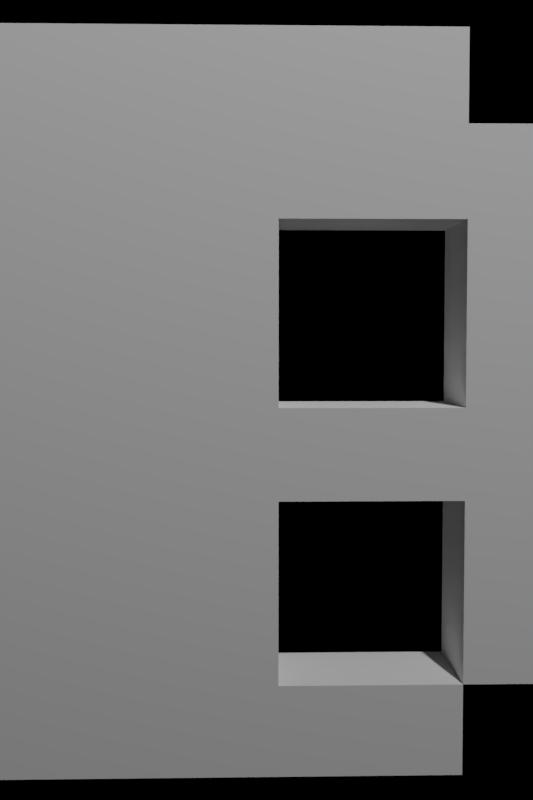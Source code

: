 # Source: menu_dot.blend  (saved by Blender 3.3.6; exported with 4.5.12 LTS)
import bpy
from mathutils import Matrix  # noqa: F401  (used for matrix-valued properties, if any)

bpy.ops.wm.read_factory_settings(use_empty=True)
scene = bpy.context.scene
scene.name = 'Scene'

# ---- collections
col_collection = bpy.data.collections.new('Collection'); scene.collection.children.link(col_collection)

# ---- images (referenced by path relative to the original .blend; pixels are not part of the script)
import os
ASSET_DIR = os.environ.get("B2B_ASSET_DIR", "")  # directory of the original .blend (textures are referenced by path, not embedded)
HERE = os.path.dirname(os.path.abspath(__file__))  # packed textures are extracted next to this script under _unpacked/

def load_image(name, relpath, width, height, colorspace="sRGB"):
    """Load a texture the original file referenced (path relative to the .blend, or extracted next to this script)."""
    p = next((c for c in (os.path.join(HERE, relpath), os.path.join(ASSET_DIR, relpath)) if relpath and os.path.exists(c)), "")
    if p:
        img = bpy.data.images.load(p, check_existing=True)
        img.name = name
    else:  # same state as the original file: an image datablock whose file is absent (Cycles renders it pink)
        img = bpy.data.images.new(name, width, height)
        img.source = "FILE"
        img.filepath = "//" + (relpath or name)
    img.colorspace_settings.name = colorspace
    return img
img_background_png = load_image('background.png', 'background.png', 1024, 1024, 'sRGB')

# ---- materials (node trees are filled in below, after node groups)
mat_material = bpy.data.materials.new('Material')
mat_material.alpha_threshold = 0.0
mat_material.use_transparent_shadow = False
mat_material.roughness = 0.5
mat_material.line_color = (0.0, 0.0, 0.0, 1.0)

# ---- material node trees
mat_material.use_nodes = True; mat_material.node_tree.nodes.clear()
_N = mat_material.node_tree.nodes; _L = mat_material.node_tree.links
n0 = _N.new('ShaderNodeOutputMaterial'); n0.name = 'Material Output'; n0.location = (300, 300)
n1 = _N.new('ShaderNodeBsdfPrincipled'); n1.name = 'Principled BSDF'; n1.location = (10, 300)
n1.distribution = 'GGX'
n1.subsurface_method = 'RANDOM_WALK_SKIN'
n1.inputs[0].default_value = (0.8308, 0.8308, 0.8308, 1.0)
n1.inputs[2].default_value = 0.0
n1.inputs[3].default_value = 1.45
n1.inputs[11].default_value = 1.01
n1.inputs[13].default_value = 0.0
n1.inputs[20].default_value = 0.0
n1.inputs[27].default_value = (0.0, 0.0, 0.0, 1.0)
n1.inputs[28].default_value = 1.0
_L.new(n1.outputs[0], n0.inputs[0])
n0.is_active_output = True

# ---- world
world_world = bpy.data.worlds.new('World'); scene.world = world_world
world_world.use_nodes = True; world_world.node_tree.nodes.clear()
_N = world_world.node_tree.nodes; _L = world_world.node_tree.links
n0 = _N.new('ShaderNodeOutputWorld'); n0.name = 'World Output'; n0.location = (300, 300)
n1 = _N.new('ShaderNodeBsdfDiffuse'); n1.name = 'Diffuse BSDF'; n1.location = (10, 300)
n2 = _N.new('ShaderNodeTexImage'); n2.name = 'Image Texture'; n2.location = (-280, 280)
n2.image = img_background_png
_L.new(n1.outputs[0], n0.inputs[0])
_L.new(n2.outputs[0], n1.inputs[0])
n0.is_active_output = True
world_world.color = (0.05088, 0.05088, 0.05088)
world_world.use_sun_shadow = False
world_world.sun_shadow_jitter_overblur = 0.0

# ---- cameras
cam_camera_001 = bpy.data.cameras.new('Camera.001')

# ---- lights
light_light = bpy.data.lights.new('Light', 'POINT')
light_light.transmission_factor = 0.0
light_light.energy = 1000.0
light_light.shadow_soft_size = 0.1
light_light.shadow_maximum_resolution = 0.045
light_light.use_absolute_resolution = True

# ---- meshes
me_cube = bpy.data.meshes.new('Cube')
me_cube.from_pydata([(0.159, -0.7161, 0.9958), (0.159, -0.7161, -1.004), (-0.159, -0.7161, 0.9958), (-0.159, -0.7161, -1.004), (-0.159, 0.2839, -1.004), (-0.159, -0.7161, -0.004237), (0.159, -0.7161, -0.004237), (0.159, 0.2839, 0.9958), (-0.159, 0.2839, 0.9958), (0.159, 0.2839, -1.004), (0.159, 0.2839, -0.004237), (-0.159, 0.2839, -0.004237), (-0.159, -0.2161, -1.004), (-0.159, -0.7161, 0.4958), (0.159, -0.7161, -0.5042), (0.159, -0.2161, 0.9958), (-0.159, -0.7161, -0.5042), (0.159, -0.7161, 0.4958), (-0.159, -0.2161, 0.9958), (0.159, -0.2161, -1.004), (0.159, -0.2161, -0.004237), (0.159, 0.7839, -0.004237), (0.159, 0.2839, 0.4958), (-0.159, 0.7839, -0.004237), (-0.159, -0.2161, -0.004237), (-0.159, 0.2839, 0.4958), (-0.159, -0.2161, 0.4958), (-0.159, -0.2161, -0.5042), (-0.159, 0.7839, -0.5042), (0.159, 0.7839, 0.4958), (0.159, 0.7839, -0.5042), (0.159, -0.2161, -0.5042), (0.159, -0.2161, 0.4958), (-0.159, 0.7839, 0.4958), (-0.159, -0.4661, -1.004), (-0.159, -0.7161, 0.7458), (0.159, -0.7161, -0.7542), (0.159, -0.4661, 0.9958), (-0.159, 0.5339, -1.004), (-0.159, -0.7161, -0.2542), (0.159, -0.7161, 0.2458), (0.159, 0.5339, 0.9958), (-0.159, 0.0339, 0.9958), (0.159, 0.0339, -1.004), (0.159, -0.4661, -0.004237), (0.159, 0.5339, -0.004237), (0.159, 0.2839, -0.7542), (-0.159, 0.0339, -0.004237), (-0.159, 0.2839, -0.7542), (-0.159, 0.0339, -1.004), (-0.159, -0.7161, 0.2458), (0.159, -0.7161, -0.2542), (0.159, 0.0339, 0.9958), (-0.159, 0.5339, 0.9958), (0.159, 0.5339, -1.004), (-0.159, -0.7161, -0.7542), (0.159, -0.7161, 0.7458), (-0.159, -0.4661, 0.9958), (0.159, -0.4661, -1.004), (0.159, 0.0339, -0.004237), (0.159, 0.2839, -0.2542), (0.159, 0.2839, 0.7458), (-0.159, 0.5339, -0.004237), (-0.159, -0.4661, -0.004237), (-0.159, 0.2839, -0.2542), (-0.159, 0.2839, 0.7458), (-0.159, 0.0339, 0.4958), (-0.159, -0.4661, 0.4958), (-0.159, -0.2161, 0.2458), (-0.159, -0.2161, 0.7458), (-0.159, 0.0339, -0.5042), (-0.159, -0.4661, -0.5042), (-0.159, -0.2161, -0.7542), (-0.159, -0.2161, -0.2542), (-0.159, 0.5339, -0.5042), (-0.159, 0.7839, -0.7542), (-0.159, 0.7839, -0.2542), (0.159, 0.5339, 0.4958), (0.159, 0.7839, 0.2458), (0.159, 0.7839, 0.7458), (0.159, 0.5339, -0.5042), (0.159, 0.7839, -0.7542), (0.159, 0.7839, -0.2542), (0.159, -0.4661, -0.5042), (0.159, 0.0339, -0.5042), (0.159, -0.2161, -0.7542), (0.159, -0.2161, -0.2542), (0.159, -0.4661, 0.4958), (0.159, 0.0339, 0.4958), (0.159, -0.2161, 0.2458), (0.159, -0.2161, 0.7458), (-0.159, 0.5339, 0.4958), (-0.159, 0.7839, 0.2458), (-0.159, 0.7839, 0.7458), (-0.159, 0.5339, 0.7458), (-0.159, 0.5339, 0.2458), (0.159, 0.0339, 0.7458), (0.159, 0.0339, 0.2458), (0.159, -0.4661, 0.2458), (0.159, 0.0339, -0.2542), (0.159, 0.0339, -0.7542), (0.159, -0.4661, -0.7542), (0.159, 0.5339, -0.7542), (0.159, 0.5339, 0.2458), (-0.159, 0.5339, -0.2542), (-0.159, 0.5339, -0.7542), (-0.159, -0.4661, -0.2542), (-0.159, -0.4661, -0.7542), (-0.159, 0.0339, -0.7542), (-0.159, -0.4661, 0.7458), (-0.159, -0.4661, 0.2458), (-0.159, 0.0339, 0.2458), (-0.159, 0.0339, 0.7458), (-0.159, 0.0339, -0.2542), (0.159, 0.5339, 0.7458), (0.159, 0.5339, -0.2542), (0.159, -0.4661, -0.2542), (0.159, -0.4661, 0.7458)], [], [(37, 15, 0), (117, 37, 0, 56), (116, 44, 6, 51), (115, 45, 10, 60), (114, 41, 7, 61), (113, 47, 11, 64), (112, 42, 8, 65), (110, 67, 26, 68), (109, 57, 18, 69), (107, 71, 27, 72), (106, 63, 24, 73), (105, 74, 28, 75), (104, 62, 23, 76), (101, 83, 14, 36), (100, 84, 31, 85), (99, 59, 20, 86), (98, 87, 17, 40), (97, 88, 32, 89), (96, 52, 15, 90), (95, 91, 33, 92), (91, 94, 93, 33), (25, 65, 94, 91), (65, 8, 53, 94), (62, 95, 92, 23), (88, 96, 90, 32), (22, 61, 96, 88), (61, 7, 52, 96), (59, 97, 89, 20), (44, 98, 40, 6), (20, 89, 98, 44), (89, 32, 87, 98), (84, 99, 86, 31), (60, 10, 59, 99), (43, 100, 85, 19), (9, 46, 100, 43), (58, 101, 36, 1), (19, 85, 101, 58), (85, 31, 83, 101), (54, 102, 46, 9), (81, 30, 80, 102), (21, 78, 103, 45), (78, 29, 77, 103), (74, 104, 76, 28), (64, 11, 62, 104), (4, 48, 105, 38), (71, 106, 73, 27), (16, 39, 106, 71), (39, 5, 63, 106), (34, 107, 72, 12), (3, 55, 107, 34), (55, 16, 71, 107), (49, 108, 48, 4), (12, 72, 108, 49), (72, 27, 70, 108), (67, 109, 69, 26), (13, 35, 109, 67), (35, 2, 57, 109), (63, 110, 68, 24), (5, 50, 110, 63), (50, 13, 67, 110), (24, 68, 111, 47), (68, 26, 66, 111), (66, 112, 65, 25), (26, 69, 112, 66), (69, 18, 42, 112), (102, 105, 75, 81), (27, 73, 113, 70), (73, 24, 47, 113), (77, 114, 61, 22), (29, 79, 114, 77), (30, 82, 115, 80), (82, 21, 45, 115), (83, 116, 51, 14), (31, 86, 116, 83), (86, 20, 44, 116), (87, 117, 56, 17), (32, 90, 117, 87), (90, 15, 37, 117), (57, 2, 18), (57, 37, 0, 2), (37, 57, 18, 15), (52, 42, 18, 15), (42, 52, 7, 8), (41, 53, 8, 7), (94, 53, 41, 114), (94, 114, 79, 93), (29, 33, 93, 79), (62, 45, 103, 95), (95, 103, 77, 91), (77, 22, 25, 91), (66, 25, 22, 88), (97, 111, 66, 88), (59, 47, 111, 97), (47, 59, 10, 11), (45, 62, 11, 10), (60, 99, 113, 64), (64, 104, 115, 60), (74, 80, 115, 104), (102, 80, 74, 105), (46, 102, 105, 48), (46, 48, 108, 100), (100, 108, 70, 84), (84, 70, 113, 99), (75, 28, 30, 81), (28, 76, 82, 30), (76, 23, 21, 82), (21, 23, 92, 78), (78, 92, 33, 29), (38, 54, 9, 4), (43, 49, 4, 9), (49, 43, 19, 12), (58, 34, 12, 19), (34, 58, 1, 3), (36, 55, 3, 1), (55, 36, 14, 16), (51, 39, 16, 14), (39, 51, 6, 5), (40, 50, 5, 6), (50, 40, 17, 13), (56, 35, 13, 17), (35, 56, 0, 2)])
_uv = me_cube.uv_layers.new(name='UVMap')
_uv.uv.foreach_set('vector', [0.625, 0.7188, 0.625, 0.6875, 0.625, 0.75, 0.5938, 0.7188, 0.625, 0.7188, 0.625, 0.75, 0.5938, 0.75, 0.4688, 0.7188, 0.5, 0.7188, 0.5, 0.75, 0.4688, 0.75, 0.4688, 0.5938, 0.5, 0.5938, 0.5, 0.625, 0.4688, 0.625, 0.5938, 0.5938, 0.625, 0.5938, 0.625, 0.625, 0.5938, 0.625, 0.4688, 0.09375, 0.5, 0.09375, 0.5, 0.125, 0.4688, 0.125, 0.5938, 0.09375, 0.625, 0.09375, 0.625, 0.125, 0.5938, 0.125, 0.5312, 0.03125, 0.5625, 0.03125, 0.5625, 0.0625, 0.5312, 0.0625, 0.5938, 0.03125, 0.625, 0.03125, 0.625, 0.0625, 0.5938, 0.0625, 0.4062, 0.03125, 0.4375, 0.03125, 0.4375, 0.0625, 0.4062, 0.0625, 0.4688, 0.03125, 0.5, 0.03125, 0.5, 0.0625, 0.4688, 0.0625, 0.4062, 0.1562, 0.4375, 0.1562, 0.4375, 0.1875, 0.4062, 0.1875, 0.4688, 0.1562, 0.5, 0.1562, 0.5, 0.1875, 0.4688, 0.1875, 0.4062, 0.7188, 0.4375, 0.7188, 0.4375, 0.75, 0.4062, 0.75, 0.4062, 0.6562, 0.4375, 0.6562, 0.4375, 0.6875, 0.4062, 0.6875, 0.4688, 0.6562, 0.5, 0.6562, 0.5, 0.6875, 0.4688, 0.6875, 0.5312, 0.7188, 0.5625, 0.7188, 0.5625, 0.75, 0.5312, 0.75, 0.5312, 0.6562, 0.5625, 0.6562, 0.5625, 0.6875, 0.5312, 0.6875, 0.5938, 0.6562, 0.625, 0.6562, 0.625, 0.6875, 0.5938, 0.6875, 0.5312, 0.1562, 0.5625, 0.1562, 0.5625, 0.1875, 0.5312, 0.1875, 0.5625, 0.1562, 0.5938, 0.1562, 0.5938, 0.1875, 0.5625, 0.1875, 0.5625, 0.125, 0.5938, 0.125, 0.5938, 0.1562, 0.5625, 0.1562, 0.5938, 0.125, 0.625, 0.125, 0.625, 0.1562, 0.5938, 0.1562, 0.5, 0.1562, 0.5312, 0.1562, 0.5312, 0.1875, 0.5, 0.1875, 0.5625, 0.6562, 0.5938, 0.6562, 0.5938, 0.6875, 0.5625, 0.6875, 0.5625, 0.625, 0.5938, 0.625, 0.5938, 0.6562, 0.5625, 0.6562, 0.5938, 0.625, 0.625, 0.625, 0.625, 0.6562, 0.5938, 0.6562, 0.5, 0.6562, 0.5312, 0.6562, 0.5312, 0.6875, 0.5, 0.6875, 0.5, 0.7188, 0.5312, 0.7188, 0.5312, 0.75, 0.5, 0.75, 0.5, 0.6875, 0.5312, 0.6875, 0.5312, 0.7188, 0.5, 0.7188, 0.5312, 0.6875, 0.5625, 0.6875, 0.5625, 0.7188, 0.5312, 0.7188, 0.4375, 0.6562, 0.4688, 0.6562, 0.4688, 0.6875, 0.4375, 0.6875, 0.4688, 0.625, 0.5, 0.625, 0.5, 0.6562, 0.4688, 0.6562, 0.375, 0.6562, 0.4062, 0.6562, 0.4062, 0.6875, 0.375, 0.6875, 0.375, 0.625, 0.4062, 0.625, 0.4062, 0.6562, 0.375, 0.6562, 0.375, 0.7188, 0.4062, 0.7188, 0.4062, 0.75, 0.375, 0.75, 0.375, 0.6875, 0.4062, 0.6875, 0.4062, 0.7188, 0.375, 0.7188, 0.4062, 0.6875, 0.4375, 0.6875, 0.4375, 0.7188, 0.4062, 0.7188, 0.375, 0.5938, 0.4062, 0.5938, 0.4062, 0.625, 0.375, 0.625, 0.4062, 0.5625, 0.4375, 0.5625, 0.4375, 0.5938, 0.4062, 0.5938, 0.5, 0.5625, 0.5312, 0.5625, 0.5312, 0.5938, 0.5, 0.5938, 0.5312, 0.5625, 0.5625, 0.5625, 0.5625, 0.5938, 0.5312, 0.5938, 0.4375, 0.1562, 0.4688, 0.1562, 0.4688, 0.1875, 0.4375, 0.1875, 0.4688, 0.125, 0.5, 0.125, 0.5, 0.1562, 0.4688, 0.1562, 0.375, 0.125, 0.4062, 0.125, 0.4062, 0.1562, 0.375, 0.1562, 0.4375, 0.03125, 0.4688, 0.03125, 0.4688, 0.0625, 0.4375, 0.0625, 0.4375, 0.0, 0.4688, 0.0, 0.4688, 0.03125, 0.4375, 0.03125, 0.4688, 0.0, 0.5, 0.0, 0.5, 0.03125, 0.4688, 0.03125, 0.375, 0.03125, 0.4062, 0.03125, 0.4062, 0.0625, 0.375, 0.0625, 0.375, 0.0, 0.4062, 0.0, 0.4062, 0.03125, 0.375, 0.03125, 0.4062, 0.0, 0.4375, 0.0, 0.4375, 0.03125, 0.4062, 0.03125, 0.375, 0.09375, 0.4062, 0.09375, 0.4062, 0.125, 0.375, 0.125, 0.375, 0.0625, 0.4062, 0.0625, 0.4062, 0.09375, 0.375, 0.09375, 0.4062, 0.0625, 0.4375, 0.0625, 0.4375, 0.09375, 0.4062, 0.09375, 0.5625, 0.03125, 0.5938, 0.03125, 0.5938, 0.0625, 0.5625, 0.0625, 0.5625, 0.0, 0.5938, 0.0, 0.5938, 0.03125, 0.5625, 0.03125, 0.5938, 0.0, 0.625, 0.0, 0.625, 0.03125, 0.5938, 0.03125, 0.5, 0.03125, 0.5312, 0.03125, 0.5312, 0.0625, 0.5, 0.0625, 0.5, 0.0, 0.5312, 0.0, 0.5312, 0.03125, 0.5, 0.03125, 0.5312, 0.0, 0.5625, 0.0, 0.5625, 0.03125, 0.5312, 0.03125, 0.5, 0.0625, 0.5312, 0.0625, 0.5312, 0.09375, 0.5, 0.09375, 0.5312, 0.0625, 0.5625, 0.0625, 0.5625, 0.09375, 0.5312, 0.09375, 0.5625, 0.09375, 0.5938, 0.09375, 0.5938, 0.125, 0.5625, 0.125, 0.5625, 0.0625, 0.5938, 0.0625, 0.5938, 0.09375, 0.5625, 0.09375, 0.5938, 0.0625, 0.625, 0.0625, 0.625, 0.09375, 0.5938, 0.09375, 0.4062, 0.5938, 0.4062, 0.1562, 0.4062, 0.1875, 0.4062, 0.5625, 0.4375, 0.0625, 0.4688, 0.0625, 0.4688, 0.09375, 0.4375, 0.09375, 0.4688, 0.0625, 0.5, 0.0625, 0.5, 0.09375, 0.4688, 0.09375, 0.5625, 0.5938, 0.5938, 0.5938, 0.5938, 0.625, 0.5625, 0.625, 0.5625, 0.5625, 0.5938, 0.5625, 0.5938, 0.5938, 0.5625, 0.5938, 0.4375, 0.5625, 0.4688, 0.5625, 0.4688, 0.5938, 0.4375, 0.5938, 0.4688, 0.5625, 0.5, 0.5625, 0.5, 0.5938, 0.4688, 0.5938, 0.4375, 0.7188, 0.4688, 0.7188, 0.4688, 0.75, 0.4375, 0.75, 0.4375, 0.6875, 0.4688, 0.6875, 0.4688, 0.7188, 0.4375, 0.7188, 0.4688, 0.6875, 0.5, 0.6875, 0.5, 0.7188, 0.4688, 0.7188, 0.5625, 0.7188, 0.5938, 0.7188, 0.5938, 0.75, 0.5625, 0.75, 0.5625, 0.6875, 0.5938, 0.6875, 0.5938, 0.7188, 0.5625, 0.7188, 0.5938, 0.6875, 0.625, 0.6875, 0.625, 0.7188, 0.5938, 0.7188, 0.625, 0.03125, 0.625, 0.0, 0.625, 0.0625, 0.0, 0.0, 0.0, 0.0, 0.0, 0.0, 0.0, 0.0, 0.0, 0.0, 0.0, 0.0, 0.0, 0.0, 0.0, 0.0, 0.625, 0.6562, 0.625, 0.09375, 0.625, 0.0625, 0.0, 0.0, 0.625, 0.09375, 0.625, 0.6562, 0.625, 0.625, 0.625, 0.125, 0.625, 0.5938, 0.625, 0.1562, 0.625, 0.125, 0.625, 0.625, 0.5938, 0.1562, 0.625, 0.1562, 0.625, 0.5938, 0.5938, 0.5938, 0.5938, 0.1562, 0.5938, 0.5938, 0.5938, 0.5625, 0.5938, 0.1875, 0.5625, 0.5625, 0.5625, 0.1875, 0.5938, 0.1875, 0.5938, 0.5625, 0.5, 0.1562, 0.5, 0.5938, 0.5312, 0.5938, 0.5312, 0.1562, 0.5312, 0.1562, 0.5312, 0.5938, 0.5625, 0.5938, 0.5625, 0.1562, 0.5625, 0.5938, 0.5625, 0.625, 0.5625, 0.125, 0.5625, 0.1562, 0.5625, 0.09375, 0.5625, 0.125, 0.5625, 0.625, 0.5625, 0.6562, 0.5312, 0.6562, 0.5312, 0.09375, 0.5625, 0.09375, 0.5625, 0.6562, 0.5, 0.6562, 0.5, 0.09375, 0.5312, 0.09375, 0.5312, 0.6562, 0.5, 0.09375, 0.5, 0.6562, 0.5, 0.625, 0.5, 0.125, 0.5, 0.5938, 0.5, 0.1562, 0.5, 0.125, 0.5, 0.625, 0.4688, 0.625, 0.4688, 0.6562, 0.4688, 0.09375, 0.4688, 0.125, 0.4688, 0.125, 0.4688, 0.1562, 0.4688, 0.5938, 0.4688, 0.625, 0.4375, 0.1562, 0.4375, 0.5938, 0.4688, 0.5938, 0.4688, 0.1562, 0.4062, 0.5938, 0.4375, 0.5938, 0.4375, 0.1562, 0.4062, 0.1562, 0.0, 0.0, 0.0, 0.0, 0.0, 0.0, 0.0, 0.0, 0.0, 0.0, 0.0, 0.0, 0.4062, 0.09375, 0.4062, 0.6562, 0.4062, 0.6562, 0.4062, 0.09375, 0.4375, 0.09375, 0.4375, 0.6562, 0.4375, 0.6562, 0.4375, 0.09375, 0.4688, 0.09375, 0.4688, 0.6562, 0.4062, 0.1875, 0.4375, 0.1875, 0.4375, 0.5625, 0.4062, 0.5625, 0.4375, 0.1875, 0.4688, 0.1875, 0.4688, 0.5625, 0.4375, 0.5625, 0.4688, 0.1875, 0.5, 0.1875, 0.5, 0.5625, 0.4688, 0.5625, 0.5, 0.5625, 0.5, 0.1875, 0.5312, 0.1875, 0.5312, 0.5625, 0.5312, 0.5625, 0.5312, 0.1875, 0.5625, 0.1875, 0.5625, 0.5625, 0.375, 0.1562, 0.375, 0.5938, 0.375, 0.625, 0.375, 0.125, 0.375, 0.6562, 0.375, 0.09375, 0.375, 0.125, 0.375, 0.625, 0.375, 0.09375, 0.375, 0.6562, 0.375, 0.6875, 0.375, 0.0625, 0.375, 0.7188, 0.375, 0.03125, 0.375, 0.0625, 0.375, 0.6875, 0.375, 0.03125, 0.375, 0.7188, 0.375, 0.75, 0.375, 0.0, 0.4062, 0.75, 0.4062, 0.0, 0.375, 0.0, 0.375, 0.75, 0.4062, 0.0, 0.4062, 0.75, 0.4375, 0.75, 0.4375, 0.0, 0.4688, 0.75, 0.4688, 0.0, 0.4375, 0.0, 0.4375, 0.75, 0.4688, 0.0, 0.4688, 0.75, 0.5, 0.75, 0.5, 0.0, 0.5312, 0.75, 0.5312, 0.0, 0.5, 0.0, 0.5, 0.75, 0.5312, 0.0, 0.5312, 0.75, 0.5625, 0.75, 0.5625, 0.0, 0.5938, 0.75, 0.5938, 0.0, 0.5625, 0.0, 0.5625, 0.75, 0.5938, 0.0, 0.5938, 0.75, 0.625, 0.75, 0.0, 0.0])
me_cube.materials.append(mat_material)
me_cube.use_mirror_vertex_groups = False
me_cube.update()

# ---- objects
ob_cube = bpy.data.objects.new('Cube', me_cube)
ob_light = bpy.data.objects.new('Light', light_light)
ob_camera = bpy.data.objects.new('Camera', cam_camera_001)

# ---- transforms, parenting, visibility, modifiers, constraints
ob_cube.location = (5.051e-10, -0.2839, 0.004237)
ob_cube.lock_rotations_4d = False
ob_cube.empty_display_type = 'ARROWS'
ob_cube.lineart.crease_threshold = 0.0
ob_light.location = (4.076, 1.005, 5.904)
ob_light.rotation_euler = (0.6503, 0.05522, 1.866)
ob_light.lock_rotations_4d = False
ob_light.empty_display_type = 'ARROWS'
ob_light.color = (0.0, 0.0, 0.0, 0.0)
ob_light.lineart.crease_threshold = 0.0
ob_camera.location = (3.102, -0.3641, 0.1863)
ob_camera.rotation_euler = (1.515, -1.057e-06, 1.543)
ob_camera.scale = (0.9977, 2.343, 1.007)

# ---- collection membership
col_collection.objects.link(ob_cube)
col_collection.objects.link(ob_light)
col_collection.objects.link(ob_camera)

# ---- scene / render settings (as saved in the file)
scene.camera = ob_camera
scene.frame_start = 1; scene.frame_end = 182; scene.frame_set(1)
scene.render.engine = 'BLENDER_EEVEE_NEXT'
scene.render.resolution_x = 16
scene.render.resolution_y = 24
scene.render.fps = 6
scene.render.dither_intensity = 0.0
scene.render.filter_size = 0.01
scene.render.film_transparent = True
scene.render.use_stamp_labels = False
scene.cycles.sampling_pattern = 'TABULATED_SOBOL'
scene.cycles.use_light_tree = False
scene.view_settings.view_transform = 'Filmic'
bpy.context.view_layer.update()
